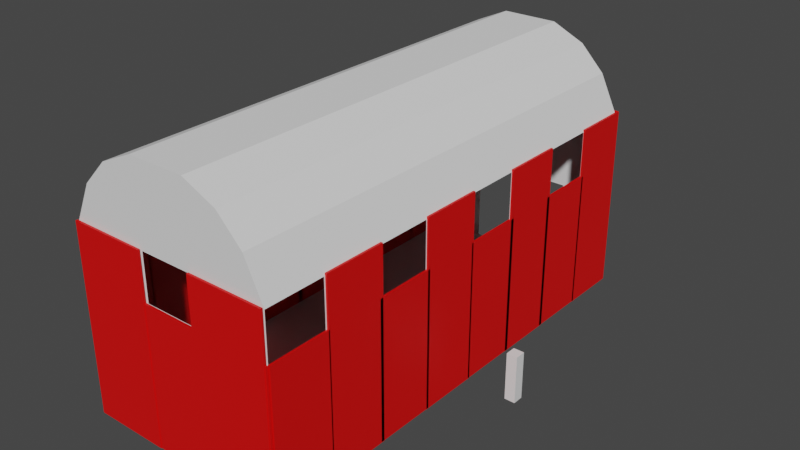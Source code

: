 # Source: farmhouse.blend  (saved by Blender 3.4.6; exported with 4.5.12 LTS)
import bpy
from mathutils import Matrix  # noqa: F401  (used for matrix-valued properties, if any)

bpy.ops.wm.read_factory_settings(use_empty=True)
scene = bpy.context.scene
scene.name = 'Scene'

# ---- collections
col_collection = bpy.data.collections.new('Collection'); scene.collection.children.link(col_collection)
col_walls = bpy.data.collections.new('walls'); scene.collection.children.link(col_walls)

# ---- materials (node trees are filled in below, after node groups)
mat_material = bpy.data.materials.new('Material')
mat_material.alpha_threshold = 0.0
mat_material.use_transparent_shadow = False
mat_material.roughness = 0.5
mat_material.line_color = (0.0, 0.0, 0.0, 1.0)
mat_material_001 = bpy.data.materials.new('Material.001')
mat_material_001.alpha_threshold = 0.0
mat_material_001.use_transparent_shadow = False
mat_material_001.roughness = 0.5
mat_material_001.line_color = (0.0, 0.0, 0.0, 1.0)
mat_material_002 = bpy.data.materials.new('Material.002')
mat_material_002.alpha_threshold = 0.0
mat_material_002.use_transparent_shadow = False
mat_material_002.roughness = 0.5
mat_material_002.line_color = (0.0, 0.0, 0.0, 1.0)
mat_material_003 = bpy.data.materials.new('Material.003')
mat_material_003.alpha_threshold = 0.0
mat_material_003.use_transparent_shadow = False
mat_material_003.roughness = 0.5
mat_material_003.line_color = (0.0, 0.0, 0.0, 1.0)
mat_material_004 = bpy.data.materials.new('Material.004')
mat_material_004.alpha_threshold = 0.0
mat_material_004.use_transparent_shadow = False
mat_material_004.roughness = 0.5
mat_material_004.line_color = (0.0, 0.0, 0.0, 1.0)
mat_material_005 = bpy.data.materials.new('Material.005')
mat_material_005.alpha_threshold = 0.0
mat_material_005.use_transparent_shadow = False
mat_material_005.roughness = 0.5
mat_material_005.line_color = (0.0, 0.0, 0.0, 1.0)
mat_material_006 = bpy.data.materials.new('Material.006')
mat_material_006.alpha_threshold = 0.0
mat_material_006.use_transparent_shadow = False
mat_material_006.roughness = 0.5
mat_material_006.line_color = (0.0, 0.0, 0.0, 1.0)
mat_material_007 = bpy.data.materials.new('Material.007')
mat_material_007.alpha_threshold = 0.0
mat_material_007.use_transparent_shadow = False
mat_material_007.roughness = 0.5
mat_material_007.line_color = (0.0, 0.0, 0.0, 1.0)
mat_material_009 = bpy.data.materials.new('Material.009')
mat_material_009.alpha_threshold = 0.0
mat_material_009.use_transparent_shadow = False
mat_material_009.roughness = 0.5
mat_material_009.line_color = (0.0, 0.0, 0.0, 1.0)
mat_material_010 = bpy.data.materials.new('Material.010')
mat_material_010.alpha_threshold = 0.0
mat_material_010.use_transparent_shadow = False
mat_material_010.roughness = 0.5
mat_material_010.line_color = (0.0, 0.0, 0.0, 1.0)
mat_material_011 = bpy.data.materials.new('Material.011')
mat_material_011.alpha_threshold = 0.0
mat_material_011.use_transparent_shadow = False
mat_material_011.roughness = 0.5
mat_material_011.line_color = (0.0, 0.0, 0.0, 1.0)
mat_material_012 = bpy.data.materials.new('Material.012')
mat_material_012.alpha_threshold = 0.0
mat_material_012.use_transparent_shadow = False
mat_material_012.roughness = 0.5
mat_material_012.line_color = (0.0, 0.0, 0.0, 1.0)
mat_material_013 = bpy.data.materials.new('Material.013')
mat_material_013.alpha_threshold = 0.0
mat_material_013.use_transparent_shadow = False
mat_material_013.roughness = 0.5
mat_material_013.line_color = (0.0, 0.0, 0.0, 1.0)
mat_material_014 = bpy.data.materials.new('Material.014')
mat_material_014.alpha_threshold = 0.0
mat_material_014.use_transparent_shadow = False
mat_material_014.roughness = 0.5
mat_material_014.line_color = (0.0, 0.0, 0.0, 1.0)
mat_material_015 = bpy.data.materials.new('Material.015')
mat_material_015.alpha_threshold = 0.0
mat_material_015.use_transparent_shadow = False
mat_material_015.roughness = 0.5
mat_material_015.line_color = (0.0, 0.0, 0.0, 1.0)
mat_material_016 = bpy.data.materials.new('Material.016')
mat_material_016.alpha_threshold = 0.0
mat_material_016.use_transparent_shadow = False
mat_material_016.roughness = 0.5
mat_material_016.line_color = (0.0, 0.0, 0.0, 1.0)
mat_material_017 = bpy.data.materials.new('Material.017')
mat_material_017.alpha_threshold = 0.0
mat_material_017.use_transparent_shadow = False
mat_material_017.roughness = 0.5
mat_material_017.line_color = (0.0, 0.0, 0.0, 1.0)
mat_material_018 = bpy.data.materials.new('Material.018')
mat_material_018.alpha_threshold = 0.0
mat_material_018.use_transparent_shadow = False
mat_material_018.roughness = 0.5
mat_material_018.line_color = (0.0, 0.0, 0.0, 1.0)
mat_material_019 = bpy.data.materials.new('Material.019')
mat_material_019.alpha_threshold = 0.0
mat_material_019.use_transparent_shadow = False
mat_material_019.roughness = 0.5
mat_material_019.line_color = (0.0, 0.0, 0.0, 1.0)
mat_material_020 = bpy.data.materials.new('Material.020')
mat_material_020.alpha_threshold = 0.0
mat_material_020.use_transparent_shadow = False
mat_material_020.roughness = 0.5
mat_material_020.line_color = (0.0, 0.0, 0.0, 1.0)

# ---- material node trees
mat_material.use_nodes = True; mat_material.node_tree.nodes.clear()
_N = mat_material.node_tree.nodes; _L = mat_material.node_tree.links
n0 = _N.new('ShaderNodeOutputMaterial'); n0.name = 'Material Output'; n0.location = (300, 300)
n1 = _N.new('ShaderNodeBsdfPrincipled'); n1.name = 'Principled BSDF'; n1.location = (10, 300)
n1.distribution = 'GGX'
n1.subsurface_method = 'RANDOM_WALK_SKIN'
n1.inputs[0].default_value = (0.8, 0.0003621, 0.0, 1.0)
n1.inputs[3].default_value = 1.45
n1.inputs[27].default_value = (0.0, 0.0, 0.0, 1.0)
n1.inputs[28].default_value = 1.0
_L.new(n1.outputs[0], n0.inputs[0])
n0.is_active_output = True
mat_material_001.use_nodes = True; mat_material_001.node_tree.nodes.clear()
_N = mat_material_001.node_tree.nodes; _L = mat_material_001.node_tree.links
n0 = _N.new('ShaderNodeOutputMaterial'); n0.name = 'Material Output'; n0.location = (300, 300)
n1 = _N.new('ShaderNodeBsdfPrincipled'); n1.name = 'Principled BSDF'; n1.location = (10, 300)
n1.distribution = 'GGX'
n1.subsurface_method = 'RANDOM_WALK_SKIN'
n1.inputs[0].default_value = (0.8, 0.0003621, 0.0, 1.0)
n1.inputs[3].default_value = 1.45
n1.inputs[27].default_value = (0.0, 0.0, 0.0, 1.0)
n1.inputs[28].default_value = 1.0
_L.new(n1.outputs[0], n0.inputs[0])
n0.is_active_output = True
mat_material_002.use_nodes = True; mat_material_002.node_tree.nodes.clear()
_N = mat_material_002.node_tree.nodes; _L = mat_material_002.node_tree.links
n0 = _N.new('ShaderNodeOutputMaterial'); n0.name = 'Material Output'; n0.location = (300, 300)
n1 = _N.new('ShaderNodeBsdfPrincipled'); n1.name = 'Principled BSDF'; n1.location = (10, 300)
n1.distribution = 'GGX'
n1.subsurface_method = 'RANDOM_WALK_SKIN'
n1.inputs[0].default_value = (0.8, 0.0003621, 0.0, 1.0)
n1.inputs[3].default_value = 1.45
n1.inputs[27].default_value = (0.0, 0.0, 0.0, 1.0)
n1.inputs[28].default_value = 1.0
_L.new(n1.outputs[0], n0.inputs[0])
n0.is_active_output = True
mat_material_003.use_nodes = True; mat_material_003.node_tree.nodes.clear()
_N = mat_material_003.node_tree.nodes; _L = mat_material_003.node_tree.links
n0 = _N.new('ShaderNodeOutputMaterial'); n0.name = 'Material Output'; n0.location = (300, 300)
n1 = _N.new('ShaderNodeBsdfPrincipled'); n1.name = 'Principled BSDF'; n1.location = (10, 300)
n1.distribution = 'GGX'
n1.subsurface_method = 'RANDOM_WALK_SKIN'
n1.inputs[0].default_value = (0.8, 0.0003621, 0.0, 1.0)
n1.inputs[3].default_value = 1.45
n1.inputs[27].default_value = (0.0, 0.0, 0.0, 1.0)
n1.inputs[28].default_value = 1.0
_L.new(n1.outputs[0], n0.inputs[0])
n0.is_active_output = True
mat_material_004.use_nodes = True; mat_material_004.node_tree.nodes.clear()
_N = mat_material_004.node_tree.nodes; _L = mat_material_004.node_tree.links
n0 = _N.new('ShaderNodeOutputMaterial'); n0.name = 'Material Output'; n0.location = (300, 300)
n1 = _N.new('ShaderNodeBsdfPrincipled'); n1.name = 'Principled BSDF'; n1.location = (10, 300)
n1.distribution = 'GGX'
n1.subsurface_method = 'RANDOM_WALK_SKIN'
n1.inputs[0].default_value = (0.8, 0.0003621, 0.0, 1.0)
n1.inputs[3].default_value = 1.45
n1.inputs[27].default_value = (0.0, 0.0, 0.0, 1.0)
n1.inputs[28].default_value = 1.0
_L.new(n1.outputs[0], n0.inputs[0])
n0.is_active_output = True
mat_material_005.use_nodes = True; mat_material_005.node_tree.nodes.clear()
_N = mat_material_005.node_tree.nodes; _L = mat_material_005.node_tree.links
n0 = _N.new('ShaderNodeOutputMaterial'); n0.name = 'Material Output'; n0.location = (300, 300)
n1 = _N.new('ShaderNodeBsdfPrincipled'); n1.name = 'Principled BSDF'; n1.location = (10, 300)
n1.distribution = 'GGX'
n1.subsurface_method = 'RANDOM_WALK_SKIN'
n1.inputs[0].default_value = (0.8, 0.0003621, 0.0, 1.0)
n1.inputs[3].default_value = 1.45
n1.inputs[27].default_value = (0.0, 0.0, 0.0, 1.0)
n1.inputs[28].default_value = 1.0
_L.new(n1.outputs[0], n0.inputs[0])
n0.is_active_output = True
mat_material_006.use_nodes = True; mat_material_006.node_tree.nodes.clear()
_N = mat_material_006.node_tree.nodes; _L = mat_material_006.node_tree.links
n0 = _N.new('ShaderNodeOutputMaterial'); n0.name = 'Material Output'; n0.location = (300, 300)
n1 = _N.new('ShaderNodeBsdfPrincipled'); n1.name = 'Principled BSDF'; n1.location = (10, 300)
n1.distribution = 'GGX'
n1.subsurface_method = 'RANDOM_WALK_SKIN'
n1.inputs[0].default_value = (0.8, 0.0003621, 0.0, 1.0)
n1.inputs[3].default_value = 1.45
n1.inputs[27].default_value = (0.0, 0.0, 0.0, 1.0)
n1.inputs[28].default_value = 1.0
_L.new(n1.outputs[0], n0.inputs[0])
n0.is_active_output = True
mat_material_007.use_nodes = True; mat_material_007.node_tree.nodes.clear()
_N = mat_material_007.node_tree.nodes; _L = mat_material_007.node_tree.links
n0 = _N.new('ShaderNodeOutputMaterial'); n0.name = 'Material Output'; n0.location = (300, 300)
n1 = _N.new('ShaderNodeBsdfPrincipled'); n1.name = 'Principled BSDF'; n1.location = (10, 300)
n1.distribution = 'GGX'
n1.subsurface_method = 'RANDOM_WALK_SKIN'
n1.inputs[0].default_value = (0.8, 0.0003621, 0.0, 1.0)
n1.inputs[3].default_value = 1.45
n1.inputs[27].default_value = (0.0, 0.0, 0.0, 1.0)
n1.inputs[28].default_value = 1.0
_L.new(n1.outputs[0], n0.inputs[0])
n0.is_active_output = True
mat_material_009.use_nodes = True; mat_material_009.node_tree.nodes.clear()
_N = mat_material_009.node_tree.nodes; _L = mat_material_009.node_tree.links
n0 = _N.new('ShaderNodeOutputMaterial'); n0.name = 'Material Output'; n0.location = (300, 300)
n1 = _N.new('ShaderNodeBsdfPrincipled'); n1.name = 'Principled BSDF'; n1.location = (10, 300)
n1.distribution = 'GGX'
n1.subsurface_method = 'RANDOM_WALK_SKIN'
n1.inputs[0].default_value = (0.8, 0.0003621, 0.0, 1.0)
n1.inputs[3].default_value = 1.45
n1.inputs[27].default_value = (0.0, 0.0, 0.0, 1.0)
n1.inputs[28].default_value = 1.0
_L.new(n1.outputs[0], n0.inputs[0])
n0.is_active_output = True
mat_material_010.use_nodes = True; mat_material_010.node_tree.nodes.clear()
_N = mat_material_010.node_tree.nodes; _L = mat_material_010.node_tree.links
n0 = _N.new('ShaderNodeOutputMaterial'); n0.name = 'Material Output'; n0.location = (300, 300)
n1 = _N.new('ShaderNodeBsdfPrincipled'); n1.name = 'Principled BSDF'; n1.location = (10, 300)
n1.distribution = 'GGX'
n1.subsurface_method = 'RANDOM_WALK_SKIN'
n1.inputs[0].default_value = (0.8, 0.0003621, 0.0, 1.0)
n1.inputs[3].default_value = 1.45
n1.inputs[27].default_value = (0.0, 0.0, 0.0, 1.0)
n1.inputs[28].default_value = 1.0
_L.new(n1.outputs[0], n0.inputs[0])
n0.is_active_output = True
mat_material_011.use_nodes = True; mat_material_011.node_tree.nodes.clear()
_N = mat_material_011.node_tree.nodes; _L = mat_material_011.node_tree.links
n0 = _N.new('ShaderNodeOutputMaterial'); n0.name = 'Material Output'; n0.location = (300, 300)
n1 = _N.new('ShaderNodeBsdfPrincipled'); n1.name = 'Principled BSDF'; n1.location = (10, 300)
n1.distribution = 'GGX'
n1.subsurface_method = 'RANDOM_WALK_SKIN'
n1.inputs[0].default_value = (0.8, 0.0003621, 0.0, 1.0)
n1.inputs[3].default_value = 1.45
n1.inputs[27].default_value = (0.0, 0.0, 0.0, 1.0)
n1.inputs[28].default_value = 1.0
_L.new(n1.outputs[0], n0.inputs[0])
n0.is_active_output = True
mat_material_012.use_nodes = True; mat_material_012.node_tree.nodes.clear()
_N = mat_material_012.node_tree.nodes; _L = mat_material_012.node_tree.links
n0 = _N.new('ShaderNodeOutputMaterial'); n0.name = 'Material Output'; n0.location = (300, 300)
n1 = _N.new('ShaderNodeBsdfPrincipled'); n1.name = 'Principled BSDF'; n1.location = (10, 300)
n1.distribution = 'GGX'
n1.subsurface_method = 'RANDOM_WALK_SKIN'
n1.inputs[0].default_value = (0.8, 0.0003621, 0.0, 1.0)
n1.inputs[3].default_value = 1.45
n1.inputs[27].default_value = (0.0, 0.0, 0.0, 1.0)
n1.inputs[28].default_value = 1.0
_L.new(n1.outputs[0], n0.inputs[0])
n0.is_active_output = True
mat_material_013.use_nodes = True; mat_material_013.node_tree.nodes.clear()
_N = mat_material_013.node_tree.nodes; _L = mat_material_013.node_tree.links
n0 = _N.new('ShaderNodeOutputMaterial'); n0.name = 'Material Output'; n0.location = (300, 300)
n1 = _N.new('ShaderNodeBsdfPrincipled'); n1.name = 'Principled BSDF'; n1.location = (10, 300)
n1.distribution = 'GGX'
n1.subsurface_method = 'RANDOM_WALK_SKIN'
n1.inputs[0].default_value = (0.8, 0.0003621, 0.0, 1.0)
n1.inputs[3].default_value = 1.45
n1.inputs[27].default_value = (0.0, 0.0, 0.0, 1.0)
n1.inputs[28].default_value = 1.0
_L.new(n1.outputs[0], n0.inputs[0])
n0.is_active_output = True
mat_material_014.use_nodes = True; mat_material_014.node_tree.nodes.clear()
_N = mat_material_014.node_tree.nodes; _L = mat_material_014.node_tree.links
n0 = _N.new('ShaderNodeOutputMaterial'); n0.name = 'Material Output'; n0.location = (300, 300)
n1 = _N.new('ShaderNodeBsdfPrincipled'); n1.name = 'Principled BSDF'; n1.location = (10, 300)
n1.distribution = 'GGX'
n1.subsurface_method = 'RANDOM_WALK_SKIN'
n1.inputs[0].default_value = (0.8, 0.0003621, 0.0, 1.0)
n1.inputs[3].default_value = 1.45
n1.inputs[27].default_value = (0.0, 0.0, 0.0, 1.0)
n1.inputs[28].default_value = 1.0
_L.new(n1.outputs[0], n0.inputs[0])
n0.is_active_output = True
mat_material_015.use_nodes = True; mat_material_015.node_tree.nodes.clear()
_N = mat_material_015.node_tree.nodes; _L = mat_material_015.node_tree.links
n0 = _N.new('ShaderNodeOutputMaterial'); n0.name = 'Material Output'; n0.location = (300, 300)
n1 = _N.new('ShaderNodeBsdfPrincipled'); n1.name = 'Principled BSDF'; n1.location = (10, 300)
n1.distribution = 'GGX'
n1.subsurface_method = 'RANDOM_WALK_SKIN'
n1.inputs[0].default_value = (0.8, 0.0003621, 0.0, 1.0)
n1.inputs[3].default_value = 1.45
n1.inputs[27].default_value = (0.0, 0.0, 0.0, 1.0)
n1.inputs[28].default_value = 1.0
_L.new(n1.outputs[0], n0.inputs[0])
n0.is_active_output = True
mat_material_016.use_nodes = True; mat_material_016.node_tree.nodes.clear()
_N = mat_material_016.node_tree.nodes; _L = mat_material_016.node_tree.links
n0 = _N.new('ShaderNodeOutputMaterial'); n0.name = 'Material Output'; n0.location = (300, 300)
n1 = _N.new('ShaderNodeBsdfPrincipled'); n1.name = 'Principled BSDF'; n1.location = (10, 300)
n1.distribution = 'GGX'
n1.subsurface_method = 'RANDOM_WALK_SKIN'
n1.inputs[0].default_value = (0.8, 0.0003621, 0.0, 1.0)
n1.inputs[3].default_value = 1.45
n1.inputs[27].default_value = (0.0, 0.0, 0.0, 1.0)
n1.inputs[28].default_value = 1.0
_L.new(n1.outputs[0], n0.inputs[0])
n0.is_active_output = True
mat_material_017.use_nodes = True; mat_material_017.node_tree.nodes.clear()
_N = mat_material_017.node_tree.nodes; _L = mat_material_017.node_tree.links
n0 = _N.new('ShaderNodeOutputMaterial'); n0.name = 'Material Output'; n0.location = (300, 300)
n1 = _N.new('ShaderNodeBsdfPrincipled'); n1.name = 'Principled BSDF'; n1.location = (10, 300)
n1.distribution = 'GGX'
n1.subsurface_method = 'RANDOM_WALK_SKIN'
n1.inputs[0].default_value = (0.8, 0.0003621, 0.0, 1.0)
n1.inputs[3].default_value = 1.45
n1.inputs[27].default_value = (0.0, 0.0, 0.0, 1.0)
n1.inputs[28].default_value = 1.0
_L.new(n1.outputs[0], n0.inputs[0])
n0.is_active_output = True
mat_material_018.use_nodes = True; mat_material_018.node_tree.nodes.clear()
_N = mat_material_018.node_tree.nodes; _L = mat_material_018.node_tree.links
n0 = _N.new('ShaderNodeOutputMaterial'); n0.name = 'Material Output'; n0.location = (300, 300)
n1 = _N.new('ShaderNodeBsdfPrincipled'); n1.name = 'Principled BSDF'; n1.location = (10, 300)
n1.distribution = 'GGX'
n1.subsurface_method = 'RANDOM_WALK_SKIN'
n1.inputs[0].default_value = (0.8, 0.0003621, 0.0, 1.0)
n1.inputs[3].default_value = 1.45
n1.inputs[27].default_value = (0.0, 0.0, 0.0, 1.0)
n1.inputs[28].default_value = 1.0
_L.new(n1.outputs[0], n0.inputs[0])
n0.is_active_output = True
mat_material_019.use_nodes = True; mat_material_019.node_tree.nodes.clear()
_N = mat_material_019.node_tree.nodes; _L = mat_material_019.node_tree.links
n0 = _N.new('ShaderNodeOutputMaterial'); n0.name = 'Material Output'; n0.location = (300, 300)
n1 = _N.new('ShaderNodeBsdfPrincipled'); n1.name = 'Principled BSDF'; n1.location = (10, 300)
n1.distribution = 'GGX'
n1.subsurface_method = 'RANDOM_WALK_SKIN'
n1.inputs[0].default_value = (0.8, 0.0003621, 0.0, 1.0)
n1.inputs[3].default_value = 1.45
n1.inputs[27].default_value = (0.0, 0.0, 0.0, 1.0)
n1.inputs[28].default_value = 1.0
_L.new(n1.outputs[0], n0.inputs[0])
n0.is_active_output = True
mat_material_020.use_nodes = True; mat_material_020.node_tree.nodes.clear()
_N = mat_material_020.node_tree.nodes; _L = mat_material_020.node_tree.links
n0 = _N.new('ShaderNodeOutputMaterial'); n0.name = 'Material Output'; n0.location = (300, 300)
n1 = _N.new('ShaderNodeBsdfPrincipled'); n1.name = 'Principled BSDF'; n1.location = (10, 300)
n1.distribution = 'GGX'
n1.subsurface_method = 'RANDOM_WALK_SKIN'
n1.inputs[0].default_value = (0.8, 0.0003621, 0.0, 1.0)
n1.inputs[3].default_value = 1.45
n1.inputs[27].default_value = (0.0, 0.0, 0.0, 1.0)
n1.inputs[28].default_value = 1.0
_L.new(n1.outputs[0], n0.inputs[0])
n0.is_active_output = True

# ---- world
world_world = bpy.data.worlds.new('World'); scene.world = world_world
world_world.use_nodes = True; world_world.node_tree.nodes.clear()
_N = world_world.node_tree.nodes; _L = world_world.node_tree.links
n0 = _N.new('ShaderNodeOutputWorld'); n0.name = 'World Output'; n0.location = (300, 300)
n1 = _N.new('ShaderNodeBackground'); n1.name = 'Background'; n1.location = (10, 300)
n1.inputs[0].default_value = (0.05088, 0.05088, 0.05088, 1.0)
_L.new(n1.outputs[0], n0.inputs[0])
n0.is_active_output = True
world_world.color = (0.05088, 0.05088, 0.05088)
world_world.use_sun_shadow = False
world_world.sun_shadow_jitter_overblur = 0.0

# ---- meshes
me_cube_002 = bpy.data.meshes.new('Cube.002')
me_cube_002.from_pydata([(-1.0, -1.0, -1.0), (-1.0, -1.0, 1.0), (-1.0, 1.0, -1.0), (-1.0, 1.0, 1.0), (1.0, -1.0, -1.0), (1.0, -1.0, 1.0), (1.0, 1.0, -1.0), (1.0, 1.0, 1.0)], [], [(0, 1, 3, 2), (2, 3, 7, 6), (6, 7, 5, 4), (4, 5, 1, 0), (2, 6, 4, 0), (7, 3, 1, 5)])
_uv = me_cube_002.uv_layers.new(name='UVMap')
_uv.uv.foreach_set('vector', [0.375, 0.0, 0.625, 0.0, 0.625, 0.25, 0.375, 0.25, 0.375, 0.25, 0.625, 0.25, 0.625, 0.5, 0.375, 0.5, 0.375, 0.5, 0.625, 0.5, 0.625, 0.75, 0.375, 0.75, 0.375, 0.75, 0.625, 0.75, 0.625, 1.0, 0.375, 1.0, 0.125, 0.5, 0.375, 0.5, 0.375, 0.75, 0.125, 0.75, 0.625, 0.5, 0.875, 0.5, 0.875, 0.75, 0.625, 0.75])
me_cube_002.update()
me_plane = bpy.data.meshes.new('Plane')
me_plane.from_pydata([(1.0, -1.0, 0.0), (1.0, 1.0, 0.0), (1.0, -1.0, 7.0), (1.0, 1.0, 7.0), (0.8256, -1.0, 8.455), (0.8256, 1.0, 8.455), (0.5915, -1.0, 9.411), (0.5915, 1.0, 9.411), (0.2726, -1.0, 9.989), (0.2726, 1.0, 9.989), (0.0, -1.0, 9.989), (0.0, 1.0, 9.989), (0.0, -1.0, 0.0), (0.0, 1.0, 0.0), (0.0, -1.0, 7.0), (0.0, 1.0, 7.0), (1.0, 1.0, 3.5), (1.0, -1.0, 3.5), (0.0, -1.0, 3.5), (0.0, 1.0, 3.5), (0.5, -1.0, 0.0), (0.5, -1.0, 7.0), (0.5, 1.0, 0.0), (0.5, 1.0, 7.0), (0.5, 1.0, 3.5), (0.5, -1.0, 3.5), (1.0, 0.0, 0.0), (1.0, 0.0, 7.0), (0.8256, 0.0, 8.455), (0.5915, 0.0, 9.411), (0.2726, 0.0, 9.989), (0.0, 0.0, 9.989), (0.0, 0.0, 0.0), (1.0, 0.0, 3.5), (0.5, 0.0, 0.0), (0.0, -0.5, 0.0), (1.0, -0.5, 0.0), (1.0, -0.5, 3.5), (0.5, -0.5, 0.0), (1.0, -0.5, 7.0), (0.8256, -0.5, 8.455), (0.5915, -0.5, 9.411), (0.2726, -0.5, 9.989), (0.0, -0.5, 9.989), (1.0, 0.5, 0.0), (1.0, 0.5, 7.0), (0.8256, 0.5, 8.455), (0.5915, 0.5, 9.411), (0.2726, 0.5, 9.989), (0.0, 0.5, 9.989), (0.0, 0.5, 0.0), (1.0, 0.5, 3.5), (0.5, 0.5, 0.0), (0.0, -0.75, 0.0), (1.0, -0.75, 3.5), (0.5, -0.75, 0.0), (1.0, -0.75, 0.0), (1.0, -0.75, 7.0), (0.8256, -0.75, 8.455), (0.5915, -0.75, 9.411), (0.2726, -0.75, 9.989), (0.0, -0.75, 9.989), (1.0, 0.75, 0.0), (1.0, 0.75, 7.0), (0.8256, 0.75, 8.455), (0.5915, 0.75, 9.411), (0.2726, 0.75, 9.989), (0.0, 0.75, 9.989), (0.0, 0.75, 0.0), (1.0, 0.75, 3.5), (0.5, 0.75, 0.0), (1.0, 1.0, 5.25), (0.0, -1.0, 5.25), (0.0, 1.0, 5.25), (1.0, -1.0, 5.25), (0.5, 1.0, 5.25), (0.5, -1.0, 5.25), (1.0, 0.0, 5.25), (1.0, -0.5, 5.25), (1.0, 0.5, 5.25), (1.0, -0.75, 5.25), (1.0, 0.75, 5.25), (1.0, -0.25, 0.0), (1.0, -0.25, 7.0), (0.8256, -0.25, 8.455), (0.5915, -0.25, 9.411), (0.2726, -0.25, 9.989), (0.0, -0.25, 9.989), (0.0, -0.25, 0.0), (1.0, -0.25, 3.5), (0.5, -0.25, 0.0), (1.0, -0.25, 5.25), (0.0, 0.25, 0.0), (1.0, 0.25, 3.5), (0.5, 0.25, 0.0), (1.0, 0.25, 0.0), (1.0, 0.25, 7.0), (0.8256, 0.25, 8.455), (0.5915, 0.25, 9.411), (0.2726, 0.25, 9.989), (0.0, 0.25, 9.989), (1.0, 0.25, 5.25), (0.0, 1.0, 8.495), (1.0, -1.0, 1.75), (1.0, 1.0, 1.75), (0.0, -1.0, 1.75), (0.5, -1.0, 1.75), (0.5, 1.0, 1.75), (1.0, 0.0, 1.75), (1.0, -0.5, 1.75), (1.0, 0.5, 1.75), (1.0, -0.75, 1.75), (1.0, 0.75, 1.75), (1.0, -0.25, 1.75), (1.0, 0.25, 1.75), (0.25, 1.0, 0.0), (0.25, -1.0, 3.5), (0.25, -1.0, 0.0), (0.25, -1.0, 7.0), (0.25, 0.0, 0.0), (0.25, -0.5, 0.0), (0.25, 0.5, 0.0), (0.25, -0.75, 0.0), (0.25, 0.75, 0.0), (0.25, -1.0, 5.25), (0.25, -0.25, 0.0), (0.25, 0.25, 0.0), (0.25, -1.0, 1.75)], [], [(70, 22, 1, 62), (81, 71, 3, 63), (10, 14, 118, 21, 2, 4, 6, 8), (76, 74, 2, 21), (63, 3, 5, 64), (64, 5, 7, 65), (65, 7, 9, 66), (66, 9, 11, 67), (3, 23, 15, 102, 11, 9, 7, 5), (75, 73, 15, 23), (125, 119, 34, 90), (106, 103, 17, 25), (112, 104, 16, 69), (127, 106, 25, 116), (104, 107, 24, 16), (71, 75, 23, 3), (124, 76, 21, 118), (123, 115, 22, 70), (113, 108, 33, 89), (86, 30, 31, 87), (85, 29, 30, 86), (84, 28, 29, 85), (83, 27, 28, 84), (91, 77, 27, 83), (90, 34, 26, 82), (55, 38, 36, 56), (80, 78, 39, 57), (57, 39, 40, 58), (58, 40, 41, 59), (59, 41, 42, 60), (60, 42, 43, 61), (111, 109, 37, 54), (122, 120, 38, 55), (126, 121, 52, 94), (114, 110, 51, 93), (99, 48, 49, 100), (98, 47, 48, 99), (97, 46, 47, 98), (96, 45, 46, 97), (101, 79, 45, 96), (94, 52, 44, 95), (117, 122, 55, 20), (103, 111, 54, 17), (8, 60, 61, 10), (6, 59, 60, 8), (4, 58, 59, 6), (2, 57, 58, 4), (20, 55, 56, 0), (121, 123, 70, 52), (110, 112, 69, 51), (48, 66, 67, 49), (47, 65, 66, 48), (46, 64, 65, 47), (45, 63, 64, 46), (52, 70, 62, 44), (51, 69, 81, 79), (17, 54, 80, 74), (93, 51, 79, 101), (54, 37, 78, 80), (89, 33, 77, 91), (116, 25, 76, 124), (16, 24, 75, 71), (24, 19, 73, 75), (25, 17, 74, 76), (69, 16, 71, 81), (37, 89, 91, 78), (38, 90, 82, 36), (39, 83, 84, 40), (40, 84, 85, 41), (41, 85, 86, 42), (42, 86, 87, 43), (109, 113, 89, 37), (120, 125, 90, 38), (33, 93, 101, 77), (34, 94, 95, 26), (27, 96, 97, 28), (28, 97, 98, 29), (29, 98, 99, 30), (30, 99, 100, 31), (108, 114, 93, 33), (119, 126, 94, 34), (26, 95, 114, 108), (36, 82, 113, 109), (44, 62, 112, 110), (0, 56, 111, 103), (95, 44, 110, 114), (56, 36, 109, 111), (82, 26, 108, 113), (1, 22, 107, 104), (117, 20, 106, 127), (62, 1, 104, 112), (20, 0, 103, 106), (12, 117, 127, 105), (32, 92, 126, 119), (35, 88, 125, 120), (18, 116, 124, 72), (50, 68, 123, 121), (12, 53, 122, 117), (92, 50, 121, 126), (53, 35, 120, 122), (68, 13, 115, 123), (105, 127, 116, 18), (88, 32, 119, 125)])
_uv = me_plane.uv_layers.new(name='UVMap')
_uv.uv.foreach_set('vector', [0.75, 0.875, 0.75, 1.0, 1.0, 1.0, 1.0, 0.875, 1.0, 0.875, 1.0, 1.0, 1.0, 1.0, 1.0, 0.875, 0.0, 0.0, 0.0, 0.0, 0.0, 0.0, 0.0, 0.0, 0.0, 0.0, 0.0, 0.0, 0.0, 0.0, 0.0, 0.0, 0.75, 0.0, 1.0, 0.0, 1.0, 0.0, 0.75, 0.0, 1.0, 0.875, 1.0, 1.0, 1.0, 1.0, 1.0, 0.875, 1.0, 0.875, 1.0, 1.0, 1.0, 1.0, 1.0, 0.875, 1.0, 0.875, 1.0, 1.0, 1.0, 1.0, 1.0, 0.875, 1.0, 0.875, 1.0, 1.0, 1.0, 1.0, 1.0, 0.875, 0.0, 0.0, 0.0, 0.0, 0.0, 0.0, 0.0, 0.0, 0.0, 0.0, 0.0, 0.0, 0.0, 0.0, 0.0, 0.0, 0.75, 1.0, 0.5, 1.0, 0.5, 1.0, 0.75, 1.0, 0.625, 0.375, 0.625, 0.5, 0.75, 0.5, 0.75, 0.375, 0.75, 0.0, 1.0, 0.0, 1.0, 0.0, 0.75, 0.0, 1.0, 0.875, 1.0, 1.0, 1.0, 1.0, 1.0, 0.875, 0.625, 0.0, 0.75, 0.0, 0.75, 0.0, 0.625, 0.0, 1.0, 1.0, 0.75, 1.0, 0.75, 1.0, 1.0, 1.0, 1.0, 1.0, 0.75, 1.0, 0.75, 1.0, 1.0, 1.0, 0.625, 0.0, 0.75, 0.0, 0.75, 0.0, 0.625, 0.0, 0.625, 0.875, 0.625, 1.0, 0.75, 1.0, 0.75, 0.875, 1.0, 0.375, 1.0, 0.5, 1.0, 0.5, 1.0, 0.375, 1.0, 0.375, 1.0, 0.5, 1.0, 0.5, 1.0, 0.375, 1.0, 0.375, 1.0, 0.5, 1.0, 0.5, 1.0, 0.375, 1.0, 0.375, 1.0, 0.5, 1.0, 0.5, 1.0, 0.375, 1.0, 0.375, 1.0, 0.5, 1.0, 0.5, 1.0, 0.375, 1.0, 0.375, 1.0, 0.5, 1.0, 0.5, 1.0, 0.375, 0.75, 0.375, 0.75, 0.5, 1.0, 0.5, 1.0, 0.375, 0.75, 0.125, 0.75, 0.25, 1.0, 0.25, 1.0, 0.125, 1.0, 0.125, 1.0, 0.25, 1.0, 0.25, 1.0, 0.125, 1.0, 0.125, 1.0, 0.25, 1.0, 0.25, 1.0, 0.125, 1.0, 0.125, 1.0, 0.25, 1.0, 0.25, 1.0, 0.125, 1.0, 0.125, 1.0, 0.25, 1.0, 0.25, 1.0, 0.125, 1.0, 0.125, 1.0, 0.25, 1.0, 0.25, 1.0, 0.125, 1.0, 0.125, 1.0, 0.25, 1.0, 0.25, 1.0, 0.125, 0.625, 0.125, 0.625, 0.25, 0.75, 0.25, 0.75, 0.125, 0.625, 0.625, 0.625, 0.75, 0.75, 0.75, 0.75, 0.625, 1.0, 0.625, 1.0, 0.75, 1.0, 0.75, 1.0, 0.625, 1.0, 0.625, 1.0, 0.75, 1.0, 0.75, 1.0, 0.625, 1.0, 0.625, 1.0, 0.75, 1.0, 0.75, 1.0, 0.625, 1.0, 0.625, 1.0, 0.75, 1.0, 0.75, 1.0, 0.625, 1.0, 0.625, 1.0, 0.75, 1.0, 0.75, 1.0, 0.625, 1.0, 0.625, 1.0, 0.75, 1.0, 0.75, 1.0, 0.625, 0.75, 0.625, 0.75, 0.75, 1.0, 0.75, 1.0, 0.625, 0.625, 0.0, 0.625, 0.125, 0.75, 0.125, 0.75, 0.0, 1.0, 0.0, 1.0, 0.125, 1.0, 0.125, 1.0, 0.0, 1.0, 0.0, 1.0, 0.125, 1.0, 0.125, 1.0, 0.0, 1.0, 0.0, 1.0, 0.125, 1.0, 0.125, 1.0, 0.0, 1.0, 0.0, 1.0, 0.125, 1.0, 0.125, 1.0, 0.0, 1.0, 0.0, 1.0, 0.125, 1.0, 0.125, 1.0, 0.0, 0.75, 0.0, 0.75, 0.125, 1.0, 0.125, 1.0, 0.0, 0.625, 0.75, 0.625, 0.875, 0.75, 0.875, 0.75, 0.75, 1.0, 0.75, 1.0, 0.875, 1.0, 0.875, 1.0, 0.75, 1.0, 0.75, 1.0, 0.875, 1.0, 0.875, 1.0, 0.75, 1.0, 0.75, 1.0, 0.875, 1.0, 0.875, 1.0, 0.75, 1.0, 0.75, 1.0, 0.875, 1.0, 0.875, 1.0, 0.75, 1.0, 0.75, 1.0, 0.875, 1.0, 0.875, 1.0, 0.75, 0.75, 0.75, 0.75, 0.875, 1.0, 0.875, 1.0, 0.75, 1.0, 0.75, 1.0, 0.875, 1.0, 0.875, 1.0, 0.75, 1.0, 0.0, 1.0, 0.125, 1.0, 0.125, 1.0, 0.0, 1.0, 0.625, 1.0, 0.75, 1.0, 0.75, 1.0, 0.625, 1.0, 0.125, 1.0, 0.25, 1.0, 0.25, 1.0, 0.125, 1.0, 0.375, 1.0, 0.5, 1.0, 0.5, 1.0, 0.375, 0.625, 0.0, 0.75, 0.0, 0.75, 0.0, 0.625, 0.0, 1.0, 1.0, 0.75, 1.0, 0.75, 1.0, 1.0, 1.0, 0.75, 1.0, 0.5, 1.0, 0.5, 1.0, 0.75, 1.0, 0.75, 0.0, 1.0, 0.0, 1.0, 0.0, 0.75, 0.0, 1.0, 0.875, 1.0, 1.0, 1.0, 1.0, 1.0, 0.875, 1.0, 0.25, 1.0, 0.375, 1.0, 0.375, 1.0, 0.25, 0.75, 0.25, 0.75, 0.375, 1.0, 0.375, 1.0, 0.25, 1.0, 0.25, 1.0, 0.375, 1.0, 0.375, 1.0, 0.25, 1.0, 0.25, 1.0, 0.375, 1.0, 0.375, 1.0, 0.25, 1.0, 0.25, 1.0, 0.375, 1.0, 0.375, 1.0, 0.25, 1.0, 0.25, 1.0, 0.375, 1.0, 0.375, 1.0, 0.25, 1.0, 0.25, 1.0, 0.375, 1.0, 0.375, 1.0, 0.25, 0.625, 0.25, 0.625, 0.375, 0.75, 0.375, 0.75, 0.25, 1.0, 0.5, 1.0, 0.625, 1.0, 0.625, 1.0, 0.5, 0.75, 0.5, 0.75, 0.625, 1.0, 0.625, 1.0, 0.5, 1.0, 0.5, 1.0, 0.625, 1.0, 0.625, 1.0, 0.5, 1.0, 0.5, 1.0, 0.625, 1.0, 0.625, 1.0, 0.5, 1.0, 0.5, 1.0, 0.625, 1.0, 0.625, 1.0, 0.5, 1.0, 0.5, 1.0, 0.625, 1.0, 0.625, 1.0, 0.5, 1.0, 0.5, 1.0, 0.625, 1.0, 0.625, 1.0, 0.5, 0.625, 0.5, 0.625, 0.625, 0.75, 0.625, 0.75, 0.5, 1.0, 0.5, 1.0, 0.625, 1.0, 0.625, 1.0, 0.5, 1.0, 0.25, 1.0, 0.375, 1.0, 0.375, 1.0, 0.25, 1.0, 0.75, 1.0, 0.875, 1.0, 0.875, 1.0, 0.75, 1.0, 0.0, 1.0, 0.125, 1.0, 0.125, 1.0, 0.0, 1.0, 0.625, 1.0, 0.75, 1.0, 0.75, 1.0, 0.625, 1.0, 0.125, 1.0, 0.25, 1.0, 0.25, 1.0, 0.125, 1.0, 0.375, 1.0, 0.5, 1.0, 0.5, 1.0, 0.375, 1.0, 1.0, 0.75, 1.0, 0.75, 1.0, 1.0, 1.0, 0.625, 0.0, 0.75, 0.0, 0.75, 0.0, 0.625, 0.0, 1.0, 0.875, 1.0, 1.0, 1.0, 1.0, 1.0, 0.875, 0.75, 0.0, 1.0, 0.0, 1.0, 0.0, 0.75, 0.0, 0.5, 0.0, 0.625, 0.0, 0.625, 0.0, 0.5, 0.0, 0.5, 0.5, 0.5, 0.625, 0.625, 0.625, 0.625, 0.5, 0.5, 0.25, 0.5, 0.375, 0.625, 0.375, 0.625, 0.25, 0.5, 0.0, 0.625, 0.0, 0.625, 0.0, 0.5, 0.0, 0.5, 0.75, 0.5, 0.875, 0.625, 0.875, 0.625, 0.75, 0.5, 0.0, 0.5, 0.125, 0.625, 0.125, 0.625, 0.0, 0.5, 0.625, 0.5, 0.75, 0.625, 0.75, 0.625, 0.625, 0.5, 0.125, 0.5, 0.25, 0.625, 0.25, 0.625, 0.125, 0.5, 0.875, 0.5, 1.0, 0.625, 1.0, 0.625, 0.875, 0.5, 0.0, 0.625, 0.0, 0.625, 0.0, 0.5, 0.0, 0.5, 0.375, 0.5, 0.5, 0.625, 0.5, 0.625, 0.375])
me_plane.update()
me_cube_004 = bpy.data.meshes.new('Cube.004')
me_cube_004.from_pydata([(-1.0, -1.0, -1.0), (-1.0, -1.0, 1.0), (-1.0, 1.0, -1.0), (-1.0, 1.0, 1.0), (1.0, -1.0, -1.0), (1.0, -1.0, 1.0), (1.0, 1.0, -1.0), (1.0, 1.0, 1.0)], [], [(0, 1, 3, 2), (2, 3, 7, 6), (6, 7, 5, 4), (4, 5, 1, 0), (2, 6, 4, 0), (7, 3, 1, 5)])
_uv = me_cube_004.uv_layers.new(name='UVMap')
_uv.uv.foreach_set('vector', [0.375, 0.0, 0.625, 0.0, 0.625, 0.25, 0.375, 0.25, 0.375, 0.25, 0.625, 0.25, 0.625, 0.5, 0.375, 0.5, 0.375, 0.5, 0.625, 0.5, 0.625, 0.75, 0.375, 0.75, 0.375, 0.75, 0.625, 0.75, 0.625, 1.0, 0.375, 1.0, 0.125, 0.5, 0.375, 0.5, 0.375, 0.75, 0.125, 0.75, 0.625, 0.5, 0.875, 0.5, 0.875, 0.75, 0.625, 0.75])
me_cube_004.materials.append(mat_material)
me_cube_004.update()
me_cube_005 = bpy.data.meshes.new('Cube.005')
me_cube_005.from_pydata([(-1.0, -1.0, -1.0), (-1.0, -1.0, 1.0), (-1.0, 1.0, -1.0), (-1.0, 1.0, 1.0), (1.0, -1.0, -1.0), (1.0, -1.0, 1.0), (1.0, 1.0, -1.0), (1.0, 1.0, 1.0)], [], [(0, 1, 3, 2), (2, 3, 7, 6), (6, 7, 5, 4), (4, 5, 1, 0), (2, 6, 4, 0), (7, 3, 1, 5)])
_uv = me_cube_005.uv_layers.new(name='UVMap')
_uv.uv.foreach_set('vector', [0.375, 0.0, 0.625, 0.0, 0.625, 0.25, 0.375, 0.25, 0.375, 0.25, 0.625, 0.25, 0.625, 0.5, 0.375, 0.5, 0.375, 0.5, 0.625, 0.5, 0.625, 0.75, 0.375, 0.75, 0.375, 0.75, 0.625, 0.75, 0.625, 1.0, 0.375, 1.0, 0.125, 0.5, 0.375, 0.5, 0.375, 0.75, 0.125, 0.75, 0.625, 0.5, 0.875, 0.5, 0.875, 0.75, 0.625, 0.75])
me_cube_005.materials.append(mat_material_001)
me_cube_005.update()
me_cube_006 = bpy.data.meshes.new('Cube.006')
me_cube_006.from_pydata([(-1.0, -1.0, -1.0), (-1.0, -1.0, 1.0), (-1.0, 1.0, -1.0), (-1.0, 1.0, 1.0), (1.0, -1.0, -1.0), (1.0, -1.0, 1.0), (1.0, 1.0, -1.0), (1.0, 1.0, 1.0)], [], [(0, 1, 3, 2), (2, 3, 7, 6), (6, 7, 5, 4), (4, 5, 1, 0), (2, 6, 4, 0), (7, 3, 1, 5)])
_uv = me_cube_006.uv_layers.new(name='UVMap')
_uv.uv.foreach_set('vector', [0.375, 0.0, 0.625, 0.0, 0.625, 0.25, 0.375, 0.25, 0.375, 0.25, 0.625, 0.25, 0.625, 0.5, 0.375, 0.5, 0.375, 0.5, 0.625, 0.5, 0.625, 0.75, 0.375, 0.75, 0.375, 0.75, 0.625, 0.75, 0.625, 1.0, 0.375, 1.0, 0.125, 0.5, 0.375, 0.5, 0.375, 0.75, 0.125, 0.75, 0.625, 0.5, 0.875, 0.5, 0.875, 0.75, 0.625, 0.75])
me_cube_006.materials.append(mat_material_002)
me_cube_006.update()
me_cube_007 = bpy.data.meshes.new('Cube.007')
me_cube_007.from_pydata([(-1.0, -1.0, -1.0), (-1.0, -1.0, 1.0), (-1.0, 1.0, -1.0), (-1.0, 1.0, 1.0), (1.0, -1.0, -1.0), (1.0, -1.0, 1.0), (1.0, 1.0, -1.0), (1.0, 1.0, 1.0)], [], [(0, 1, 3, 2), (2, 3, 7, 6), (6, 7, 5, 4), (4, 5, 1, 0), (2, 6, 4, 0), (7, 3, 1, 5)])
_uv = me_cube_007.uv_layers.new(name='UVMap')
_uv.uv.foreach_set('vector', [0.375, 0.0, 0.625, 0.0, 0.625, 0.25, 0.375, 0.25, 0.375, 0.25, 0.625, 0.25, 0.625, 0.5, 0.375, 0.5, 0.375, 0.5, 0.625, 0.5, 0.625, 0.75, 0.375, 0.75, 0.375, 0.75, 0.625, 0.75, 0.625, 1.0, 0.375, 1.0, 0.125, 0.5, 0.375, 0.5, 0.375, 0.75, 0.125, 0.75, 0.625, 0.5, 0.875, 0.5, 0.875, 0.75, 0.625, 0.75])
me_cube_007.materials.append(mat_material_003)
me_cube_007.update()
me_cube_008 = bpy.data.meshes.new('Cube.008')
me_cube_008.from_pydata([(-1.0, -1.0, -1.0), (-1.0, -1.0, 1.0), (-1.0, 1.0, -1.0), (-1.0, 1.0, 1.0), (1.0, -1.0, -1.0), (1.0, -1.0, 1.0), (1.0, 1.0, -1.0), (1.0, 1.0, 1.0)], [], [(0, 1, 3, 2), (2, 3, 7, 6), (6, 7, 5, 4), (4, 5, 1, 0), (2, 6, 4, 0), (7, 3, 1, 5)])
_uv = me_cube_008.uv_layers.new(name='UVMap')
_uv.uv.foreach_set('vector', [0.375, 0.0, 0.625, 0.0, 0.625, 0.25, 0.375, 0.25, 0.375, 0.25, 0.625, 0.25, 0.625, 0.5, 0.375, 0.5, 0.375, 0.5, 0.625, 0.5, 0.625, 0.75, 0.375, 0.75, 0.375, 0.75, 0.625, 0.75, 0.625, 1.0, 0.375, 1.0, 0.125, 0.5, 0.375, 0.5, 0.375, 0.75, 0.125, 0.75, 0.625, 0.5, 0.875, 0.5, 0.875, 0.75, 0.625, 0.75])
me_cube_008.materials.append(mat_material_004)
me_cube_008.update()
me_cube_009 = bpy.data.meshes.new('Cube.009')
me_cube_009.from_pydata([(-1.0, -1.0, -1.0), (-1.0, -1.0, 1.0), (-1.0, 1.0, -1.0), (-1.0, 1.0, 1.0), (1.0, -1.0, -1.0), (1.0, -1.0, 1.0), (1.0, 1.0, -1.0), (1.0, 1.0, 1.0)], [], [(0, 1, 3, 2), (2, 3, 7, 6), (6, 7, 5, 4), (4, 5, 1, 0), (2, 6, 4, 0), (7, 3, 1, 5)])
_uv = me_cube_009.uv_layers.new(name='UVMap')
_uv.uv.foreach_set('vector', [0.375, 0.0, 0.625, 0.0, 0.625, 0.25, 0.375, 0.25, 0.375, 0.25, 0.625, 0.25, 0.625, 0.5, 0.375, 0.5, 0.375, 0.5, 0.625, 0.5, 0.625, 0.75, 0.375, 0.75, 0.375, 0.75, 0.625, 0.75, 0.625, 1.0, 0.375, 1.0, 0.125, 0.5, 0.375, 0.5, 0.375, 0.75, 0.125, 0.75, 0.625, 0.5, 0.875, 0.5, 0.875, 0.75, 0.625, 0.75])
me_cube_009.materials.append(mat_material_005)
me_cube_009.update()
me_cube_010 = bpy.data.meshes.new('Cube.010')
me_cube_010.from_pydata([(-1.0, -1.0, -1.0), (-1.0, -1.0, 1.0), (-1.0, 1.0, -1.0), (-1.0, 1.0, 1.0), (1.0, -1.0, -1.0), (1.0, -1.0, 1.0), (1.0, 1.0, -1.0), (1.0, 1.0, 1.0)], [], [(0, 1, 3, 2), (2, 3, 7, 6), (6, 7, 5, 4), (4, 5, 1, 0), (2, 6, 4, 0), (7, 3, 1, 5)])
_uv = me_cube_010.uv_layers.new(name='UVMap')
_uv.uv.foreach_set('vector', [0.375, 0.0, 0.625, 0.0, 0.625, 0.25, 0.375, 0.25, 0.375, 0.25, 0.625, 0.25, 0.625, 0.5, 0.375, 0.5, 0.375, 0.5, 0.625, 0.5, 0.625, 0.75, 0.375, 0.75, 0.375, 0.75, 0.625, 0.75, 0.625, 1.0, 0.375, 1.0, 0.125, 0.5, 0.375, 0.5, 0.375, 0.75, 0.125, 0.75, 0.625, 0.5, 0.875, 0.5, 0.875, 0.75, 0.625, 0.75])
me_cube_010.materials.append(mat_material_006)
me_cube_010.update()
me_cube_011 = bpy.data.meshes.new('Cube.011')
me_cube_011.from_pydata([(-1.0, -1.0, -1.0), (-1.0, -1.0, 1.0), (-1.0, 1.0, -1.0), (-1.0, 1.0, 1.0), (1.0, -1.0, -1.0), (1.0, -1.0, 1.0), (1.0, 1.0, -1.0), (1.0, 1.0, 1.0)], [], [(0, 1, 3, 2), (2, 3, 7, 6), (6, 7, 5, 4), (4, 5, 1, 0), (2, 6, 4, 0), (7, 3, 1, 5)])
_uv = me_cube_011.uv_layers.new(name='UVMap')
_uv.uv.foreach_set('vector', [0.375, 0.0, 0.625, 0.0, 0.625, 0.25, 0.375, 0.25, 0.375, 0.25, 0.625, 0.25, 0.625, 0.5, 0.375, 0.5, 0.375, 0.5, 0.625, 0.5, 0.625, 0.75, 0.375, 0.75, 0.375, 0.75, 0.625, 0.75, 0.625, 1.0, 0.375, 1.0, 0.125, 0.5, 0.375, 0.5, 0.375, 0.75, 0.125, 0.75, 0.625, 0.5, 0.875, 0.5, 0.875, 0.75, 0.625, 0.75])
me_cube_011.materials.append(mat_material_007)
me_cube_011.update()
me_cube_013 = bpy.data.meshes.new('Cube.013')
me_cube_013.from_pydata([(-1.0, -1.0, -1.0), (-1.0, -1.0, 1.0), (-1.0, 1.0, -1.0), (-1.0, 1.0, 1.0), (1.0, -1.0, -1.0), (1.0, -1.0, 1.0), (1.0, 1.0, -1.0), (1.0, 1.0, 1.0)], [], [(0, 1, 3, 2), (2, 3, 7, 6), (6, 7, 5, 4), (4, 5, 1, 0), (2, 6, 4, 0), (7, 3, 1, 5)])
_uv = me_cube_013.uv_layers.new(name='UVMap')
_uv.uv.foreach_set('vector', [0.375, 0.0, 0.625, 0.0, 0.625, 0.25, 0.375, 0.25, 0.375, 0.25, 0.625, 0.25, 0.625, 0.5, 0.375, 0.5, 0.375, 0.5, 0.625, 0.5, 0.625, 0.75, 0.375, 0.75, 0.375, 0.75, 0.625, 0.75, 0.625, 1.0, 0.375, 1.0, 0.125, 0.5, 0.375, 0.5, 0.375, 0.75, 0.125, 0.75, 0.625, 0.5, 0.875, 0.5, 0.875, 0.75, 0.625, 0.75])
me_cube_013.materials.append(mat_material_009)
me_cube_013.update()
me_cube_014 = bpy.data.meshes.new('Cube.014')
me_cube_014.from_pydata([(-1.0, -1.0, -1.0), (-1.0, -1.0, 1.0), (-1.0, 1.0, -1.0), (-1.0, 1.0, 1.0), (1.0, -1.0, -1.0), (1.0, -1.0, 1.0), (1.0, 1.0, -1.0), (1.0, 1.0, 1.0)], [], [(0, 1, 3, 2), (2, 3, 7, 6), (6, 7, 5, 4), (4, 5, 1, 0), (2, 6, 4, 0), (7, 3, 1, 5)])
_uv = me_cube_014.uv_layers.new(name='UVMap')
_uv.uv.foreach_set('vector', [0.375, 0.0, 0.625, 0.0, 0.625, 0.25, 0.375, 0.25, 0.375, 0.25, 0.625, 0.25, 0.625, 0.5, 0.375, 0.5, 0.375, 0.5, 0.625, 0.5, 0.625, 0.75, 0.375, 0.75, 0.375, 0.75, 0.625, 0.75, 0.625, 1.0, 0.375, 1.0, 0.125, 0.5, 0.375, 0.5, 0.375, 0.75, 0.125, 0.75, 0.625, 0.5, 0.875, 0.5, 0.875, 0.75, 0.625, 0.75])
me_cube_014.materials.append(mat_material_010)
me_cube_014.update()
me_cube_015 = bpy.data.meshes.new('Cube.015')
me_cube_015.from_pydata([(-1.0, -1.0, -1.0), (-1.0, -1.0, 1.0), (-1.0, 1.0, -1.0), (-1.0, 1.0, 1.0), (1.0, -1.0, -1.0), (1.0, -1.0, 1.0), (1.0, 1.0, -1.0), (1.0, 1.0, 1.0)], [], [(0, 1, 3, 2), (2, 3, 7, 6), (6, 7, 5, 4), (4, 5, 1, 0), (2, 6, 4, 0), (7, 3, 1, 5)])
_uv = me_cube_015.uv_layers.new(name='UVMap')
_uv.uv.foreach_set('vector', [0.375, 0.0, 0.625, 0.0, 0.625, 0.25, 0.375, 0.25, 0.375, 0.25, 0.625, 0.25, 0.625, 0.5, 0.375, 0.5, 0.375, 0.5, 0.625, 0.5, 0.625, 0.75, 0.375, 0.75, 0.375, 0.75, 0.625, 0.75, 0.625, 1.0, 0.375, 1.0, 0.125, 0.5, 0.375, 0.5, 0.375, 0.75, 0.125, 0.75, 0.625, 0.5, 0.875, 0.5, 0.875, 0.75, 0.625, 0.75])
me_cube_015.materials.append(mat_material_011)
me_cube_015.update()
me_cube_016 = bpy.data.meshes.new('Cube.016')
me_cube_016.from_pydata([(-1.0, -1.0, -1.0), (-1.0, -1.0, 1.0), (-1.0, 1.0, -1.0), (-1.0, 1.0, 1.0), (1.0, -1.0, -1.0), (1.0, -1.0, 1.0), (1.0, 1.0, -1.0), (1.0, 1.0, 1.0)], [], [(0, 1, 3, 2), (2, 3, 7, 6), (6, 7, 5, 4), (4, 5, 1, 0), (2, 6, 4, 0), (7, 3, 1, 5)])
_uv = me_cube_016.uv_layers.new(name='UVMap')
_uv.uv.foreach_set('vector', [0.375, 0.0, 0.625, 0.0, 0.625, 0.25, 0.375, 0.25, 0.375, 0.25, 0.625, 0.25, 0.625, 0.5, 0.375, 0.5, 0.375, 0.5, 0.625, 0.5, 0.625, 0.75, 0.375, 0.75, 0.375, 0.75, 0.625, 0.75, 0.625, 1.0, 0.375, 1.0, 0.125, 0.5, 0.375, 0.5, 0.375, 0.75, 0.125, 0.75, 0.625, 0.5, 0.875, 0.5, 0.875, 0.75, 0.625, 0.75])
me_cube_016.materials.append(mat_material_012)
me_cube_016.update()
me_cube_017 = bpy.data.meshes.new('Cube.017')
me_cube_017.from_pydata([(-1.0, -1.0, -1.0), (-1.0, -1.0, 1.0), (-1.0, 1.0, -1.0), (-1.0, 1.0, 1.0), (1.0, -1.0, -1.0), (1.0, -1.0, 1.0), (1.0, 1.0, -1.0), (1.0, 1.0, 1.0)], [], [(0, 1, 3, 2), (2, 3, 7, 6), (6, 7, 5, 4), (4, 5, 1, 0), (2, 6, 4, 0), (7, 3, 1, 5)])
_uv = me_cube_017.uv_layers.new(name='UVMap')
_uv.uv.foreach_set('vector', [0.375, 0.0, 0.625, 0.0, 0.625, 0.25, 0.375, 0.25, 0.375, 0.25, 0.625, 0.25, 0.625, 0.5, 0.375, 0.5, 0.375, 0.5, 0.625, 0.5, 0.625, 0.75, 0.375, 0.75, 0.375, 0.75, 0.625, 0.75, 0.625, 1.0, 0.375, 1.0, 0.125, 0.5, 0.375, 0.5, 0.375, 0.75, 0.125, 0.75, 0.625, 0.5, 0.875, 0.5, 0.875, 0.75, 0.625, 0.75])
me_cube_017.materials.append(mat_material_013)
me_cube_017.update()
me_cube_018 = bpy.data.meshes.new('Cube.018')
me_cube_018.from_pydata([(-1.0, -1.0, -1.0), (-1.0, -1.0, 1.0), (-1.0, 1.0, -1.0), (-1.0, 1.0, 1.0), (1.0, -1.0, -1.0), (1.0, -1.0, 1.0), (1.0, 1.0, -1.0), (1.0, 1.0, 1.0)], [], [(0, 1, 3, 2), (2, 3, 7, 6), (6, 7, 5, 4), (4, 5, 1, 0), (2, 6, 4, 0), (7, 3, 1, 5)])
_uv = me_cube_018.uv_layers.new(name='UVMap')
_uv.uv.foreach_set('vector', [0.375, 0.0, 0.625, 0.0, 0.625, 0.25, 0.375, 0.25, 0.375, 0.25, 0.625, 0.25, 0.625, 0.5, 0.375, 0.5, 0.375, 0.5, 0.625, 0.5, 0.625, 0.75, 0.375, 0.75, 0.375, 0.75, 0.625, 0.75, 0.625, 1.0, 0.375, 1.0, 0.125, 0.5, 0.375, 0.5, 0.375, 0.75, 0.125, 0.75, 0.625, 0.5, 0.875, 0.5, 0.875, 0.75, 0.625, 0.75])
me_cube_018.materials.append(mat_material_014)
me_cube_018.update()
me_cube_019 = bpy.data.meshes.new('Cube.019')
me_cube_019.from_pydata([(-1.0, -1.0, -1.0), (-1.0, -1.0, 1.0), (-1.0, 1.0, -1.0), (-1.0, 1.0, 1.0), (1.0, -1.0, -1.0), (1.0, -1.0, 1.0), (1.0, 1.0, -1.0), (1.0, 1.0, 1.0)], [], [(0, 1, 3, 2), (2, 3, 7, 6), (6, 7, 5, 4), (4, 5, 1, 0), (2, 6, 4, 0), (7, 3, 1, 5)])
_uv = me_cube_019.uv_layers.new(name='UVMap')
_uv.uv.foreach_set('vector', [0.375, 0.0, 0.625, 0.0, 0.625, 0.25, 0.375, 0.25, 0.375, 0.25, 0.625, 0.25, 0.625, 0.5, 0.375, 0.5, 0.375, 0.5, 0.625, 0.5, 0.625, 0.75, 0.375, 0.75, 0.375, 0.75, 0.625, 0.75, 0.625, 1.0, 0.375, 1.0, 0.125, 0.5, 0.375, 0.5, 0.375, 0.75, 0.125, 0.75, 0.625, 0.5, 0.875, 0.5, 0.875, 0.75, 0.625, 0.75])
me_cube_019.materials.append(mat_material_015)
me_cube_019.update()
me_cube_020 = bpy.data.meshes.new('Cube.020')
me_cube_020.from_pydata([(-1.0, -1.0, -1.0), (-1.0, -1.0, 1.0), (-1.0, 1.0, -1.0), (-1.0, 1.0, 1.0), (1.0, -1.0, -1.0), (1.0, -1.0, 1.0), (1.0, 1.0, -1.0), (1.0, 1.0, 1.0)], [], [(0, 1, 3, 2), (2, 3, 7, 6), (6, 7, 5, 4), (4, 5, 1, 0), (2, 6, 4, 0), (7, 3, 1, 5)])
_uv = me_cube_020.uv_layers.new(name='UVMap')
_uv.uv.foreach_set('vector', [0.375, 0.0, 0.625, 0.0, 0.625, 0.25, 0.375, 0.25, 0.375, 0.25, 0.625, 0.25, 0.625, 0.5, 0.375, 0.5, 0.375, 0.5, 0.625, 0.5, 0.625, 0.75, 0.375, 0.75, 0.375, 0.75, 0.625, 0.75, 0.625, 1.0, 0.375, 1.0, 0.125, 0.5, 0.375, 0.5, 0.375, 0.75, 0.125, 0.75, 0.625, 0.5, 0.875, 0.5, 0.875, 0.75, 0.625, 0.75])
me_cube_020.materials.append(mat_material_016)
me_cube_020.update()
me_cube_021 = bpy.data.meshes.new('Cube.021')
me_cube_021.from_pydata([(-1.0, -1.0, -1.0), (-1.0, -1.0, 1.0), (-1.0, 1.0, -1.0), (-1.0, 1.0, 1.0), (1.0, -1.0, -1.0), (1.0, -1.0, 1.0), (1.0, 1.0, -1.0), (1.0, 1.0, 1.0)], [], [(0, 1, 3, 2), (2, 3, 7, 6), (6, 7, 5, 4), (4, 5, 1, 0), (2, 6, 4, 0), (7, 3, 1, 5)])
_uv = me_cube_021.uv_layers.new(name='UVMap')
_uv.uv.foreach_set('vector', [0.375, 0.0, 0.625, 0.0, 0.625, 0.25, 0.375, 0.25, 0.375, 0.25, 0.625, 0.25, 0.625, 0.5, 0.375, 0.5, 0.375, 0.5, 0.625, 0.5, 0.625, 0.75, 0.375, 0.75, 0.375, 0.75, 0.625, 0.75, 0.625, 1.0, 0.375, 1.0, 0.125, 0.5, 0.375, 0.5, 0.375, 0.75, 0.125, 0.75, 0.625, 0.5, 0.875, 0.5, 0.875, 0.75, 0.625, 0.75])
me_cube_021.materials.append(mat_material_017)
me_cube_021.update()
me_cube_022 = bpy.data.meshes.new('Cube.022')
me_cube_022.from_pydata([(-1.0, -1.0, -1.0), (-1.0, -1.0, 1.0), (-1.0, 1.0, -1.0), (-1.0, 1.0, 1.0), (1.0, -1.0, -1.0), (1.0, -1.0, 1.0), (1.0, 1.0, -1.0), (1.0, 1.0, 1.0)], [], [(0, 1, 3, 2), (2, 3, 7, 6), (6, 7, 5, 4), (4, 5, 1, 0), (2, 6, 4, 0), (7, 3, 1, 5)])
_uv = me_cube_022.uv_layers.new(name='UVMap')
_uv.uv.foreach_set('vector', [0.375, 0.0, 0.625, 0.0, 0.625, 0.25, 0.375, 0.25, 0.375, 0.25, 0.625, 0.25, 0.625, 0.5, 0.375, 0.5, 0.375, 0.5, 0.625, 0.5, 0.625, 0.75, 0.375, 0.75, 0.375, 0.75, 0.625, 0.75, 0.625, 1.0, 0.375, 1.0, 0.125, 0.5, 0.375, 0.5, 0.375, 0.75, 0.125, 0.75, 0.625, 0.5, 0.875, 0.5, 0.875, 0.75, 0.625, 0.75])
me_cube_022.materials.append(mat_material_018)
me_cube_022.update()
me_cube_023 = bpy.data.meshes.new('Cube.023')
me_cube_023.from_pydata([(-1.0, -1.0, -1.0), (-1.0, -1.0, 1.0), (-1.0, 1.0, -1.0), (-1.0, 1.0, 1.0), (1.0, -1.0, -1.0), (1.0, -1.0, 1.0), (1.0, 1.0, -1.0), (1.0, 1.0, 1.0)], [], [(0, 1, 3, 2), (2, 3, 7, 6), (6, 7, 5, 4), (4, 5, 1, 0), (2, 6, 4, 0), (7, 3, 1, 5)])
_uv = me_cube_023.uv_layers.new(name='UVMap')
_uv.uv.foreach_set('vector', [0.375, 0.0, 0.625, 0.0, 0.625, 0.25, 0.375, 0.25, 0.375, 0.25, 0.625, 0.25, 0.625, 0.5, 0.375, 0.5, 0.375, 0.5, 0.625, 0.5, 0.625, 0.75, 0.375, 0.75, 0.375, 0.75, 0.625, 0.75, 0.625, 1.0, 0.375, 1.0, 0.125, 0.5, 0.375, 0.5, 0.375, 0.75, 0.125, 0.75, 0.625, 0.5, 0.875, 0.5, 0.875, 0.75, 0.625, 0.75])
me_cube_023.materials.append(mat_material_019)
me_cube_023.update()
me_cube_024 = bpy.data.meshes.new('Cube.024')
me_cube_024.from_pydata([(-1.0, -1.0, -1.0), (-1.0, -1.0, 1.0), (-1.0, 1.0, -1.0), (-1.0, 1.0, 1.0), (1.0, -1.0, -1.0), (1.0, -1.0, 1.0), (1.0, 1.0, -1.0), (1.0, 1.0, 1.0)], [], [(0, 1, 3, 2), (2, 3, 7, 6), (6, 7, 5, 4), (4, 5, 1, 0), (2, 6, 4, 0), (7, 3, 1, 5)])
_uv = me_cube_024.uv_layers.new(name='UVMap')
_uv.uv.foreach_set('vector', [0.375, 0.0, 0.625, 0.0, 0.625, 0.25, 0.375, 0.25, 0.375, 0.25, 0.625, 0.25, 0.625, 0.5, 0.375, 0.5, 0.375, 0.5, 0.625, 0.5, 0.625, 0.75, 0.375, 0.75, 0.375, 0.75, 0.625, 0.75, 0.625, 1.0, 0.375, 1.0, 0.125, 0.5, 0.375, 0.5, 0.375, 0.75, 0.125, 0.75, 0.625, 0.5, 0.875, 0.5, 0.875, 0.75, 0.625, 0.75])
me_cube_024.materials.append(mat_material_020)
me_cube_024.update()

# ---- objects
ob_person = bpy.data.objects.new('person', me_cube_002)
ob_building = bpy.data.objects.new('Building', me_plane)
ob_cube = bpy.data.objects.new('Cube', me_cube_004)
ob_cube_001 = bpy.data.objects.new('Cube.001', me_cube_005)
ob_cube_002 = bpy.data.objects.new('Cube.002', me_cube_006)
ob_cube_003 = bpy.data.objects.new('Cube.003', me_cube_007)
ob_cube_004 = bpy.data.objects.new('Cube.004', me_cube_008)
ob_cube_005 = bpy.data.objects.new('Cube.005', me_cube_009)
ob_cube_006 = bpy.data.objects.new('Cube.006', me_cube_010)
ob_cube_007 = bpy.data.objects.new('Cube.007', me_cube_011)
ob_cube_009 = bpy.data.objects.new('Cube.009', me_cube_013)
ob_cube_010 = bpy.data.objects.new('Cube.010', me_cube_014)
ob_cube_011 = bpy.data.objects.new('Cube.011', me_cube_015)
ob_cube_012 = bpy.data.objects.new('Cube.012', me_cube_016)
ob_cube_013 = bpy.data.objects.new('Cube.013', me_cube_017)
ob_cube_014 = bpy.data.objects.new('Cube.014', me_cube_018)
ob_cube_015 = bpy.data.objects.new('Cube.015', me_cube_019)
ob_cube_008 = bpy.data.objects.new('Cube.008', me_cube_020)
ob_cube_016 = bpy.data.objects.new('Cube.016', me_cube_021)
ob_cube_017 = bpy.data.objects.new('Cube.017', me_cube_022)
ob_cube_018 = bpy.data.objects.new('Cube.018', me_cube_023)
ob_cube_019 = bpy.data.objects.new('Cube.019', me_cube_024)

# ---- transforms, parenting, visibility, modifiers, constraints
ob_person.location = (5.997, 0.0, 1.0)
ob_person.scale = (0.2, 0.2, 0.9)
ob_building.location = (0.0, 0.0, 0.0)
ob_building.scale = (4.0, 9.0, 1.0)
_m = ob_building.modifiers.new('Mirror', 'MIRROR')
_m.use_clip = True
ob_cube.location = (4.029, 7.941, 3.535)
ob_cube.scale = (0.04, 1.18, 3.56)
ob_cube_001.location = (4.029, 5.671, 2.625)
ob_cube_001.scale = (0.04, 1.18, 2.635)
ob_cube_002.location = (4.029, -1.029, 3.535)
ob_cube_002.scale = (0.04, 1.18, 3.56)
ob_cube_003.location = (4.029, 3.461, 3.535)
ob_cube_003.scale = (0.04, 1.18, 3.56)
ob_cube_004.location = (4.029, -5.519, 3.535)
ob_cube_004.scale = (0.04, 1.18, 3.56)
ob_cube_005.location = (0.02887, 9.089, 5.305)
ob_cube_005.rotation_euler = (0.0, 0.0, 1.571)
ob_cube_005.scale = (0.04, 3.99, 1.795)
ob_cube_006.location = (4.029, -3.289, 2.625)
ob_cube_006.scale = (0.04, 1.18, 2.635)
ob_cube_007.location = (4.029, 1.251, 2.625)
ob_cube_007.scale = (0.04, 1.18, 2.635)
ob_cube_009.location = (-3.971, -3.289, 2.625)
ob_cube_009.scale = (0.04, 1.18, 2.635)
ob_cube_010.location = (-3.971, -7.829, 2.625)
ob_cube_010.scale = (0.04, 1.18, 2.635)
ob_cube_011.location = (-3.971, -5.519, 3.535)
ob_cube_011.scale = (0.04, 1.18, 3.56)
ob_cube_012.location = (-3.971, 3.461, 3.535)
ob_cube_012.scale = (0.04, 1.18, 3.56)
ob_cube_013.location = (-3.971, -1.029, 3.535)
ob_cube_013.scale = (0.04, 1.18, 3.56)
ob_cube_014.location = (-3.971, 1.161, 2.625)
ob_cube_014.scale = (0.04, 1.18, 2.635)
ob_cube_015.location = (-3.971, 7.941, 3.535)
ob_cube_015.scale = (0.04, 1.18, 3.56)
ob_cube_008.location = (-3.971, 5.671, 2.625)
ob_cube_008.scale = (0.04, 1.18, 2.635)
ob_cube_016.location = (-2.521, -9.089, 3.525)
ob_cube_016.rotation_euler = (0.0, 0.0, 1.571)
ob_cube_016.scale = (0.04, 1.46, 3.545)
ob_cube_017.location = (4.029, -7.829, 2.625)
ob_cube_017.scale = (0.04, 1.18, 2.635)
ob_cube_018.location = (2.519, -9.089, 3.525)
ob_cube_018.rotation_euler = (0.0, 0.0, 1.571)
ob_cube_018.scale = (0.04, 1.46, 3.545)
ob_cube_019.location = (0.02887, -9.069, 2.625)
ob_cube_019.rotation_euler = (0.0, 0.0, 1.571)
ob_cube_019.scale = (0.04, 3.99, 2.635)

# ---- collection membership
col_collection.objects.link(ob_person)
col_collection.objects.link(ob_building)
col_collection.objects.link(ob_cube)
col_collection.objects.link(ob_cube_001)
col_collection.objects.link(ob_cube_002)
col_collection.objects.link(ob_cube_003)
col_collection.objects.link(ob_cube_004)
col_collection.objects.link(ob_cube_005)
col_collection.objects.link(ob_cube_006)
col_collection.objects.link(ob_cube_007)
col_walls.objects.link(ob_cube_009)
col_walls.objects.link(ob_cube_010)
col_walls.objects.link(ob_cube_011)
col_walls.objects.link(ob_cube_012)
col_walls.objects.link(ob_cube_013)
col_walls.objects.link(ob_cube_014)
col_walls.objects.link(ob_cube_015)
col_walls.objects.link(ob_cube_008)
col_walls.objects.link(ob_cube_016)
col_walls.objects.link(ob_cube_017)
col_walls.objects.link(ob_cube_018)
col_walls.objects.link(ob_cube_019)

# ---- scene / render settings (as saved in the file)
scene.frame_start = 1; scene.frame_end = 250; scene.frame_set(1)
scene.render.engine = 'BLENDER_EEVEE_NEXT'
scene.cycles.sampling_pattern = 'TABULATED_SOBOL'
scene.cycles.use_light_tree = False
scene.view_settings.view_transform = 'Filmic'
bpy.context.view_layer.update()

# ---- added for rendering (the .blend has no active camera and no usable light): camera, sun
cam_auto = bpy.data.cameras.new('AutoCamera')
cam_auto.lens = 50.0
cam_auto.sensor_width = 36.0
cam_auto.clip_end = 1000.0
ob_auto_camera = bpy.data.objects.new('AutoCamera', cam_auto)
scene.collection.objects.link(ob_auto_camera)
ob_auto_camera.location = (22.55, -25.7482, 22.1476)
ob_auto_camera.rotation_euler = (1.09748, -7.21219e-08, 0.694738)
scene.camera = ob_auto_camera
light_auto_sun = bpy.data.lights.new('AutoSun', 'SUN')
light_auto_sun.energy = 3.0
light_auto_sun.angle = 0.0523599
ob_auto_sun = bpy.data.objects.new('AutoSun', light_auto_sun)
scene.collection.objects.link(ob_auto_sun)
ob_auto_sun.rotation_euler = (0.872665, 0.174533, 0.523599)
bpy.context.view_layer.update()
